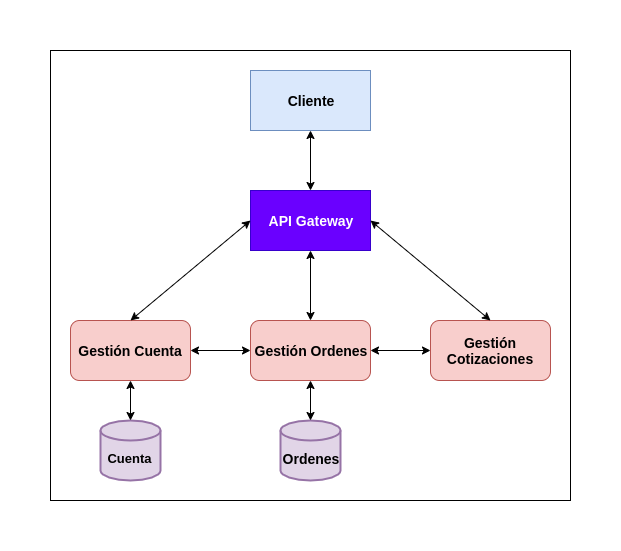

The diagram above was exported from draw.io. Its source (the exported page's mxGraphModel, read from the mxfile embedded in the PNG):
<mxGraphModel dx="787" dy="399" grid="1" gridSize="10" guides="1" tooltips="1" connect="1" arrows="1" fold="1" page="1" pageScale="1" pageWidth="827" pageHeight="1169" math="0" shadow="0">
  <root>
    <mxCell id="0" />
    <mxCell id="1" parent="0" />
    <mxCell id="yXrrikUYRxkCGgv_-XAK-6" value="" style="rounded=0;whiteSpace=wrap;html=1;strokeColor=#000000;fillColor=none;glass=0;shadow=0;imageAspect=1;" vertex="1" parent="1">
      <mxGeometry x="140" y="30" width="520" height="450" as="geometry" />
    </mxCell>
    <mxCell id="lMLy_kk-x4Zv2somnWqG-1" value="&lt;font color=&quot;#ffffff&quot; size=&quot;1&quot;&gt;&lt;b style=&quot;font-size: 14px&quot;&gt;API Gateway&lt;/b&gt;&lt;/font&gt;" style="rounded=0;whiteSpace=wrap;html=1;fillColor=#6a00ff;strokeColor=#3700CC;fontColor=#ffffff;" parent="1" vertex="1">
      <mxGeometry x="340" y="170" width="120" height="60" as="geometry" />
    </mxCell>
    <mxCell id="lMLy_kk-x4Zv2somnWqG-2" value="&lt;span style=&quot;font-size: 14px&quot;&gt;&lt;b&gt;Gestión Cuenta&lt;/b&gt;&lt;/span&gt;" style="rounded=1;whiteSpace=wrap;html=1;fillColor=#f8cecc;strokeColor=#b85450;align=center;" parent="1" vertex="1">
      <mxGeometry x="160" y="300" width="120" height="60" as="geometry" />
    </mxCell>
    <mxCell id="lMLy_kk-x4Zv2somnWqG-3" value="&lt;span style=&quot;font-size: 14px&quot;&gt;&lt;b&gt;Gestión Ordenes&lt;/b&gt;&lt;/span&gt;" style="rounded=1;whiteSpace=wrap;html=1;fillColor=#f8cecc;strokeColor=#b85450;align=center;" parent="1" vertex="1">
      <mxGeometry x="340" y="300" width="120" height="60" as="geometry" />
    </mxCell>
    <mxCell id="lMLy_kk-x4Zv2somnWqG-4" value="&lt;span style=&quot;font-size: 14px&quot;&gt;&lt;b&gt;Gestión Cotizaciones&lt;/b&gt;&lt;/span&gt;" style="rounded=1;whiteSpace=wrap;html=1;fillColor=#f8cecc;strokeColor=#b85450;align=center;" parent="1" vertex="1">
      <mxGeometry x="520" y="300" width="120" height="60" as="geometry" />
    </mxCell>
    <mxCell id="lMLy_kk-x4Zv2somnWqG-5" value="&lt;font style=&quot;font-size: 13px&quot;&gt;&lt;b&gt;&lt;br&gt;Cuenta&lt;br&gt;&lt;/b&gt;&lt;/font&gt;" style="strokeWidth=2;html=1;shape=mxgraph.flowchart.database;whiteSpace=wrap;fillColor=#e1d5e7;strokeColor=#9673a6;" parent="1" vertex="1">
      <mxGeometry x="190" y="400" width="60" height="60" as="geometry" />
    </mxCell>
    <mxCell id="lMLy_kk-x4Zv2somnWqG-18" value="" style="endArrow=classic;startArrow=classic;html=1;entryX=0.5;entryY=1;entryDx=0;entryDy=0;exitX=0.5;exitY=0;exitDx=0;exitDy=0;exitPerimeter=0;" parent="1" source="lMLy_kk-x4Zv2somnWqG-5" target="lMLy_kk-x4Zv2somnWqG-2" edge="1">
      <mxGeometry width="50" height="50" relative="1" as="geometry">
        <mxPoint x="180" y="420" as="sourcePoint" />
        <mxPoint x="230" y="370" as="targetPoint" />
      </mxGeometry>
    </mxCell>
    <mxCell id="lMLy_kk-x4Zv2somnWqG-20" value="&lt;b&gt;&lt;font style=&quot;font-size: 14px&quot;&gt;&lt;br&gt;Ordenes&lt;/font&gt;&lt;/b&gt;" style="strokeWidth=2;html=1;shape=mxgraph.flowchart.database;whiteSpace=wrap;fillColor=#e1d5e7;strokeColor=#9673a6;" parent="1" vertex="1">
      <mxGeometry x="370" y="400" width="60" height="60" as="geometry" />
    </mxCell>
    <mxCell id="lMLy_kk-x4Zv2somnWqG-21" value="" style="endArrow=classic;startArrow=classic;html=1;entryX=0.5;entryY=1;entryDx=0;entryDy=0;exitX=0.5;exitY=0;exitDx=0;exitDy=0;exitPerimeter=0;" parent="1" source="lMLy_kk-x4Zv2somnWqG-20" target="lMLy_kk-x4Zv2somnWqG-3" edge="1">
      <mxGeometry width="50" height="50" relative="1" as="geometry">
        <mxPoint x="380" y="410" as="sourcePoint" />
        <mxPoint x="430" y="360" as="targetPoint" />
      </mxGeometry>
    </mxCell>
    <mxCell id="lZ-qqaGmWzmxAjdQfdxB-4" value="" style="endArrow=classic;startArrow=classic;html=1;exitX=0.5;exitY=0;exitDx=0;exitDy=0;entryX=0;entryY=0.5;entryDx=0;entryDy=0;" parent="1" source="lMLy_kk-x4Zv2somnWqG-2" target="lMLy_kk-x4Zv2somnWqG-1" edge="1">
      <mxGeometry width="50" height="50" relative="1" as="geometry">
        <mxPoint x="250" y="260" as="sourcePoint" />
        <mxPoint x="370" y="160" as="targetPoint" />
      </mxGeometry>
    </mxCell>
    <mxCell id="lZ-qqaGmWzmxAjdQfdxB-5" value="" style="endArrow=classic;startArrow=classic;html=1;entryX=0.5;entryY=1;entryDx=0;entryDy=0;" parent="1" source="lMLy_kk-x4Zv2somnWqG-3" target="lMLy_kk-x4Zv2somnWqG-1" edge="1">
      <mxGeometry width="50" height="50" relative="1" as="geometry">
        <mxPoint x="370" y="240" as="sourcePoint" />
        <mxPoint x="420" y="190" as="targetPoint" />
      </mxGeometry>
    </mxCell>
    <mxCell id="lZ-qqaGmWzmxAjdQfdxB-6" value="" style="endArrow=classic;startArrow=classic;html=1;entryX=1;entryY=0.5;entryDx=0;entryDy=0;exitX=0.5;exitY=0;exitDx=0;exitDy=0;" parent="1" target="lMLy_kk-x4Zv2somnWqG-1" edge="1" source="lMLy_kk-x4Zv2somnWqG-4">
      <mxGeometry width="50" height="50" relative="1" as="geometry">
        <mxPoint x="610" y="170" as="sourcePoint" />
        <mxPoint x="540" y="140" as="targetPoint" />
      </mxGeometry>
    </mxCell>
    <mxCell id="lZ-qqaGmWzmxAjdQfdxB-8" value="" style="endArrow=classic;startArrow=classic;html=1;exitX=1;exitY=0.5;exitDx=0;exitDy=0;entryX=0;entryY=0.5;entryDx=0;entryDy=0;" parent="1" source="lMLy_kk-x4Zv2somnWqG-2" target="lMLy_kk-x4Zv2somnWqG-3" edge="1">
      <mxGeometry width="50" height="50" relative="1" as="geometry">
        <mxPoint x="280" y="330" as="sourcePoint" />
        <mxPoint x="330" y="280" as="targetPoint" />
      </mxGeometry>
    </mxCell>
    <mxCell id="lZ-qqaGmWzmxAjdQfdxB-9" value="" style="endArrow=classic;startArrow=classic;html=1;entryX=0;entryY=0.5;entryDx=0;entryDy=0;exitX=1;exitY=0.5;exitDx=0;exitDy=0;" parent="1" source="lMLy_kk-x4Zv2somnWqG-3" target="lMLy_kk-x4Zv2somnWqG-4" edge="1">
      <mxGeometry width="50" height="50" relative="1" as="geometry">
        <mxPoint x="680" y="280" as="sourcePoint" />
        <mxPoint x="510" y="270" as="targetPoint" />
      </mxGeometry>
    </mxCell>
    <mxCell id="yXrrikUYRxkCGgv_-XAK-8" value="&lt;b&gt;&lt;font style=&quot;font-size: 14px&quot;&gt;Cliente&lt;/font&gt;&lt;/b&gt;" style="rounded=0;whiteSpace=wrap;html=1;shadow=0;glass=0;strokeColor=#6c8ebf;fillColor=#dae8fc;" vertex="1" parent="1">
      <mxGeometry x="340" y="50" width="120" height="60" as="geometry" />
    </mxCell>
    <mxCell id="yXrrikUYRxkCGgv_-XAK-9" value="" style="endArrow=classic;startArrow=classic;html=1;entryX=0.5;entryY=1;entryDx=0;entryDy=0;exitX=0.5;exitY=0;exitDx=0;exitDy=0;" edge="1" parent="1" source="lMLy_kk-x4Zv2somnWqG-1" target="yXrrikUYRxkCGgv_-XAK-8">
      <mxGeometry width="50" height="50" relative="1" as="geometry">
        <mxPoint x="380" y="170" as="sourcePoint" />
        <mxPoint x="430" y="120" as="targetPoint" />
      </mxGeometry>
    </mxCell>
  </root>
</mxGraphModel>